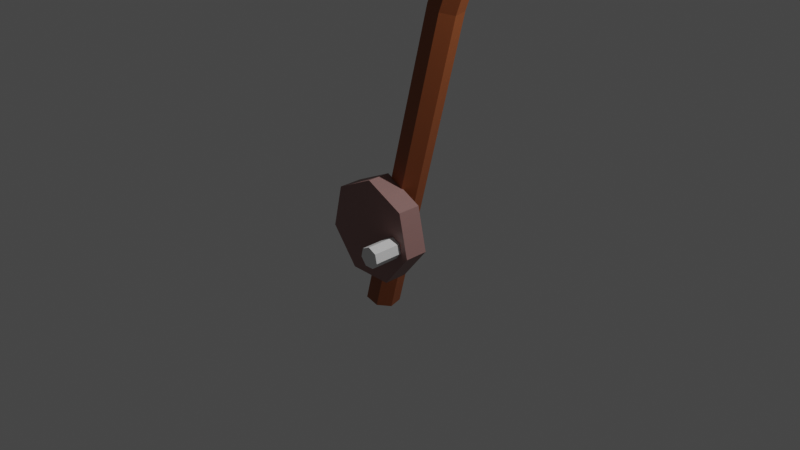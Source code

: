 # Source: FishingRod.blend  (saved by Blender 3.2.14; exported with 4.5.12 LTS)
import bpy
from mathutils import Matrix  # noqa: F401  (used for matrix-valued properties, if any)

bpy.ops.wm.read_factory_settings(use_empty=True)
scene = bpy.context.scene
scene.name = 'Scene'

# ---- collections
col_collection = bpy.data.collections.new('Collection'); scene.collection.children.link(col_collection)

# ---- materials (node trees are filled in below, after node groups)
mat_rodbody = bpy.data.materials.new('RodBody')
mat_rodbody.use_transparent_shadow = False
mat_material_001 = bpy.data.materials.new('Material.001')
mat_material_001.use_transparent_shadow = False

# ---- material node trees
mat_rodbody.use_nodes = True; mat_rodbody.node_tree.nodes.clear()
_N = mat_rodbody.node_tree.nodes; _L = mat_rodbody.node_tree.links
n0 = _N.new('ShaderNodeBsdfPrincipled'); n0.name = 'Principled BSDF'; n0.location = (10, 300)
n0.distribution = 'GGX'
n0.subsurface_method = 'RANDOM_WALK_SKIN'
n0.inputs[0].default_value = (0.2738, 0.07524, 0.02146, 1.0)
n0.inputs[3].default_value = 1.45
n0.inputs[27].default_value = (0.0, 0.0, 0.0, 1.0)
n0.inputs[28].default_value = 1.0
n1 = _N.new('ShaderNodeOutputMaterial'); n1.name = 'Material Output'; n1.location = (300, 300)
_L.new(n0.outputs[0], n1.inputs[0])
n1.is_active_output = True
mat_material_001.use_nodes = True; mat_material_001.node_tree.nodes.clear()
_N = mat_material_001.node_tree.nodes; _L = mat_material_001.node_tree.links
n0 = _N.new('ShaderNodeBsdfPrincipled'); n0.name = 'Principled BSDF'; n0.location = (10, 300)
n0.distribution = 'GGX'
n0.subsurface_method = 'RANDOM_WALK_SKIN'
n0.inputs[0].default_value = (0.2883, 0.1582, 0.1471, 1.0)
n0.inputs[3].default_value = 1.45
n0.inputs[27].default_value = (0.0, 0.0, 0.0, 1.0)
n0.inputs[28].default_value = 1.0
n1 = _N.new('ShaderNodeOutputMaterial'); n1.name = 'Material Output'; n1.location = (300, 300)
_L.new(n0.outputs[0], n1.inputs[0])
n1.is_active_output = True

# ---- world
world_world = bpy.data.worlds.new('World'); scene.world = world_world
world_world.use_nodes = True; world_world.node_tree.nodes.clear()
_N = world_world.node_tree.nodes; _L = world_world.node_tree.links
n0 = _N.new('ShaderNodeOutputWorld'); n0.name = 'World Output'; n0.location = (300, 300)
n1 = _N.new('ShaderNodeBackground'); n1.name = 'Background'; n1.location = (10, 300)
n1.inputs[0].default_value = (0.05088, 0.05088, 0.05088, 1.0)
_L.new(n1.outputs[0], n0.inputs[0])
n0.is_active_output = True
world_world.color = (0.05088, 0.05088, 0.05088)
world_world.use_sun_shadow = False
world_world.sun_shadow_jitter_overblur = 0.0

# ---- cameras
cam_camera = bpy.data.cameras.new('Camera')
cam_camera.clip_end = 100.0
cam_camera.ortho_scale = 7.314

# ---- lights
light_light = bpy.data.lights.new('Light', 'POINT')
light_light.transmission_factor = 0.0
light_light.energy = 1000.0
light_light.shadow_soft_size = 0.1
light_light.shadow_maximum_resolution = 0.006
light_light.use_absolute_resolution = True

# ---- meshes
me_cylinder = bpy.data.meshes.new('Cylinder')
me_cylinder.from_pydata([(0.0, 0.18, -1.0), (0.0, 0.18, 1.0), (0.1407, 0.1122, -1.0), (0.1407, 0.1122, 1.0), (0.1755, -0.04005, -1.0), (0.1755, -0.04005, 1.0), (0.0781, -0.1622, -1.0), (0.0781, -0.1622, 1.0), (-0.0781, -0.1622, -1.0), (-0.0781, -0.1622, 1.0), (-0.1755, -0.04005, -1.0), (-0.1755, -0.04005, 1.0), (-0.1407, 0.1122, -1.0), (-0.1407, 0.1122, 1.0), (0.1413, 0.1102, 2.416), (0.002277, 0.18, 2.43), (0.174, -0.04257, 2.415), (0.0756, -0.1633, 2.427), (-0.0797, -0.161, 2.444), (-0.175, -0.03752, 2.452), (-0.1385, 0.1142, 2.446), (0.3094, 0.1316, 3.987), (0.1754, 0.2047, 4.021), (0.3387, -0.02181, 3.985), (0.2413, -0.14, 4.016), (0.09053, -0.1341, 4.056), (-8.69e-05, -0.008392, 4.076), (0.03769, 0.1424, 4.06), (0.7753, 0.1896, 5.728), (0.6571, 0.269, 5.792), (0.7986, 0.03518, 5.725), (0.7095, -0.07797, 5.785), (0.5751, -0.06466, 5.863), (0.4965, 0.0651, 5.901), (0.533, 0.2136, 5.869), (1.756, 0.3019, 7.391), (1.652, 0.3855, 7.471), (1.776, 0.147, 7.388), (1.696, 0.03731, 7.465), (1.576, 0.05551, 7.564), (1.507, 0.1879, 7.61), (1.541, 0.3347, 7.569), (3.067, 0.441, 8.951), (2.962, 0.5246, 9.031), (3.086, 0.2861, 8.948), (3.006, 0.1764, 9.025), (2.887, 0.1946, 9.124), (2.818, 0.327, 9.17), (2.851, 0.4738, 9.129)], [], [(0, 1, 3, 2), (2, 3, 5, 4), (4, 5, 7, 6), (6, 7, 9, 8), (8, 9, 11, 10), (7, 5, 16, 17), (10, 11, 13, 12), (12, 13, 1, 0), (0, 2, 4, 6, 8, 10, 12), (16, 14, 21, 23), (13, 11, 19, 20), (9, 7, 17, 18), (1, 13, 20, 15), (5, 3, 14, 16), (11, 9, 18, 19), (3, 1, 15, 14), (27, 26, 33, 34), (15, 20, 27, 22), (19, 18, 25, 26), (17, 16, 23, 24), (14, 15, 22, 21), (20, 19, 26, 27), (18, 17, 24, 25), (29, 34, 41, 36), (25, 24, 31, 32), (23, 21, 28, 30), (22, 27, 34, 29), (26, 25, 32, 33), (24, 23, 30, 31), (21, 22, 29, 28), (41, 40, 47, 48), (33, 32, 39, 40), (31, 30, 37, 38), (28, 29, 36, 35), (34, 33, 40, 41), (32, 31, 38, 39), (30, 28, 35, 37), (42, 43, 48, 47, 46, 45, 44), (39, 38, 45, 46), (37, 35, 42, 44), (36, 41, 48, 43), (40, 39, 46, 47), (38, 37, 44, 45), (35, 36, 43, 42)])
_uv = me_cylinder.uv_layers.new(name='UVMap')
_uv.uv.foreach_set('vector', [1.0, 0.5, 1.0, 1.0, 0.8571, 1.0, 0.8571, 0.5, 0.8571, 0.5, 0.8571, 1.0, 0.7143, 1.0, 0.7143, 0.5, 0.7143, 0.5, 0.7143, 1.0, 0.5714, 1.0, 0.5714, 0.5, 0.5714, 0.5, 0.5714, 1.0, 0.4286, 1.0, 0.4286, 0.5, 0.4286, 0.5, 0.4286, 1.0, 0.2857, 1.0, 0.2857, 0.5, 0.5714, 1.0, 0.7143, 1.0, 0.7143, 1.0, 0.5714, 1.0, 0.2857, 0.5, 0.2857, 1.0, 0.1429, 1.0, 0.1429, 0.5, 0.1429, 0.5, 0.1429, 1.0, 2.98e-08, 1.0, 2.98e-08, 0.5, 0.75, 0.49, 0.9376, 0.3996, 0.984, 0.1966, 0.8541, 0.03377, 0.6459, 0.03377, 0.516, 0.1966, 0.5624, 0.3996, 0.7143, 1.0, 0.8571, 1.0, 0.8571, 1.0, 0.7143, 1.0, 0.1429, 1.0, 0.2857, 1.0, 0.2857, 1.0, 0.1429, 1.0, 0.4286, 1.0, 0.5714, 1.0, 0.5714, 1.0, 0.4286, 1.0, 2.98e-08, 1.0, 0.1429, 1.0, 0.1429, 1.0, 2.98e-08, 1.0, 0.7143, 1.0, 0.8571, 1.0, 0.8571, 1.0, 0.7143, 1.0, 0.2857, 1.0, 0.4286, 1.0, 0.4286, 1.0, 0.2857, 1.0, 0.8571, 1.0, 1.0, 1.0, 1.0, 1.0, 0.8571, 1.0, 0.1429, 1.0, 0.2857, 1.0, 0.2857, 1.0, 0.1429, 1.0, 2.98e-08, 1.0, 0.1429, 1.0, 0.1429, 1.0, 2.98e-08, 1.0, 0.2857, 1.0, 0.4286, 1.0, 0.4286, 1.0, 0.2857, 1.0, 0.5714, 1.0, 0.7143, 1.0, 0.7143, 1.0, 0.5714, 1.0, 0.8571, 1.0, 1.0, 1.0, 1.0, 1.0, 0.8571, 1.0, 0.1429, 1.0, 0.2857, 1.0, 0.2857, 1.0, 0.1429, 1.0, 0.4286, 1.0, 0.5714, 1.0, 0.5714, 1.0, 0.4286, 1.0, 2.98e-08, 1.0, 0.1429, 1.0, 0.1429, 1.0, 2.98e-08, 1.0, 0.4286, 1.0, 0.5714, 1.0, 0.5714, 1.0, 0.4286, 1.0, 0.7143, 1.0, 0.8571, 1.0, 0.8571, 1.0, 0.7143, 1.0, 2.98e-08, 1.0, 0.1429, 1.0, 0.1429, 1.0, 2.98e-08, 1.0, 0.2857, 1.0, 0.4286, 1.0, 0.4286, 1.0, 0.2857, 1.0, 0.5714, 1.0, 0.7143, 1.0, 0.7143, 1.0, 0.5714, 1.0, 0.8571, 1.0, 1.0, 1.0, 1.0, 1.0, 0.8571, 1.0, 0.1429, 1.0, 0.2857, 1.0, 0.2857, 1.0, 0.1429, 1.0, 0.2857, 1.0, 0.4286, 1.0, 0.4286, 1.0, 0.2857, 1.0, 0.5714, 1.0, 0.7143, 1.0, 0.7143, 1.0, 0.5714, 1.0, 0.8571, 1.0, 1.0, 1.0, 1.0, 1.0, 0.8571, 1.0, 0.1429, 1.0, 0.2857, 1.0, 0.2857, 1.0, 0.1429, 1.0, 0.4286, 1.0, 0.5714, 1.0, 0.5714, 1.0, 0.4286, 1.0, 0.7143, 1.0, 0.8571, 1.0, 0.8571, 1.0, 0.7143, 1.0, 0.4376, 0.3996, 0.25, 0.49, 0.06236, 0.3996, 0.01602, 0.1966, 0.1459, 0.03377, 0.3541, 0.03377, 0.484, 0.1966, 0.4286, 1.0, 0.5714, 1.0, 0.5714, 1.0, 0.4286, 1.0, 0.7143, 1.0, 0.8571, 1.0, 0.8571, 1.0, 0.7143, 1.0, 2.98e-08, 1.0, 0.1429, 1.0, 0.1429, 1.0, 2.98e-08, 1.0, 0.2857, 1.0, 0.4286, 1.0, 0.4286, 1.0, 0.2857, 1.0, 0.5714, 1.0, 0.7143, 1.0, 0.7143, 1.0, 0.5714, 1.0, 0.8571, 1.0, 1.0, 1.0, 1.0, 1.0, 0.8571, 1.0])
me_cylinder.materials.append(mat_rodbody)
me_cylinder.update()
me_cylinder_001 = bpy.data.meshes.new('Cylinder.001')
me_cylinder_001.from_pydata([(0.0, 0.18, -1.0), (0.0, 0.18, 1.0), (0.1407, 0.1122, -1.0), (0.1407, 0.1122, 1.0), (0.1755, -0.04005, -1.0), (0.1755, -0.04005, 1.0), (0.0781, -0.1622, -1.0), (0.0781, -0.1622, 1.0), (-0.0781, -0.1622, -1.0), (-0.0781, -0.1622, 1.0), (-0.1755, -0.04005, -1.0), (-0.1755, -0.04005, 1.0), (-0.1407, 0.1122, -1.0), (-0.1407, 0.1122, 1.0)], [], [(0, 1, 3, 2), (2, 3, 5, 4), (4, 5, 7, 6), (6, 7, 9, 8), (8, 9, 11, 10), (3, 1, 13, 11, 9, 7, 5), (10, 11, 13, 12), (12, 13, 1, 0), (0, 2, 4, 6, 8, 10, 12)])
_uv = me_cylinder_001.uv_layers.new(name='UVMap')
_uv.uv.foreach_set('vector', [1.0, 0.5, 1.0, 1.0, 0.8571, 1.0, 0.8571, 0.5, 0.8571, 0.5, 0.8571, 1.0, 0.7143, 1.0, 0.7143, 0.5, 0.7143, 0.5, 0.7143, 1.0, 0.5714, 1.0, 0.5714, 0.5, 0.5714, 0.5, 0.5714, 1.0, 0.4286, 1.0, 0.4286, 0.5, 0.4286, 0.5, 0.4286, 1.0, 0.2857, 1.0, 0.2857, 0.5, 0.4376, 0.3996, 0.25, 0.49, 0.06236, 0.3996, 0.01602, 0.1966, 0.1459, 0.03377, 0.3541, 0.03377, 0.484, 0.1966, 0.2857, 0.5, 0.2857, 1.0, 0.1429, 1.0, 0.1429, 0.5, 0.1429, 0.5, 0.1429, 1.0, 2.98e-08, 1.0, 2.98e-08, 0.5, 0.75, 0.49, 0.9376, 0.3996, 0.984, 0.1966, 0.8541, 0.03377, 0.6459, 0.03377, 0.516, 0.1966, 0.5624, 0.3996])
me_cylinder_001.materials.append(mat_material_001)
me_cylinder_001.update()
me_cylinder_002 = bpy.data.meshes.new('Cylinder.002')
me_cylinder_002.from_pydata([(0.0, 0.18, -1.0), (0.0, 0.18, 1.0), (0.1407, 0.1122, -1.0), (0.1407, 0.1122, 1.0), (0.1755, -0.04005, -1.0), (0.1755, -0.04005, 1.0), (0.0781, -0.1622, -1.0), (0.0781, -0.1622, 1.0), (-0.0781, -0.1622, -1.0), (-0.0781, -0.1622, 1.0), (-0.1755, -0.04005, -1.0), (-0.1755, -0.04005, 1.0), (-0.1407, 0.1122, -1.0), (-0.1407, 0.1122, 1.0)], [], [(0, 1, 3, 2), (2, 3, 5, 4), (4, 5, 7, 6), (6, 7, 9, 8), (8, 9, 11, 10), (3, 1, 13, 11, 9, 7, 5), (10, 11, 13, 12), (12, 13, 1, 0), (0, 2, 4, 6, 8, 10, 12)])
_uv = me_cylinder_002.uv_layers.new(name='UVMap')
_uv.uv.foreach_set('vector', [1.0, 0.5, 1.0, 1.0, 0.8571, 1.0, 0.8571, 0.5, 0.8571, 0.5, 0.8571, 1.0, 0.7143, 1.0, 0.7143, 0.5, 0.7143, 0.5, 0.7143, 1.0, 0.5714, 1.0, 0.5714, 0.5, 0.5714, 0.5, 0.5714, 1.0, 0.4286, 1.0, 0.4286, 0.5, 0.4286, 0.5, 0.4286, 1.0, 0.2857, 1.0, 0.2857, 0.5, 0.4376, 0.3996, 0.25, 0.49, 0.06236, 0.3996, 0.01602, 0.1966, 0.1459, 0.03377, 0.3541, 0.03377, 0.484, 0.1966, 0.2857, 0.5, 0.2857, 1.0, 0.1429, 1.0, 0.1429, 0.5, 0.1429, 0.5, 0.1429, 1.0, 2.98e-08, 1.0, 2.98e-08, 0.5, 0.75, 0.49, 0.9376, 0.3996, 0.984, 0.1966, 0.8541, 0.03377, 0.6459, 0.03377, 0.516, 0.1966, 0.5624, 0.3996])
me_cylinder_002.update()

# ---- objects
ob_light = bpy.data.objects.new('Light', light_light)
ob_camera = bpy.data.objects.new('Camera', cam_camera)
ob_cylinder = bpy.data.objects.new('Cylinder', me_cylinder)
ob_cylinder_001 = bpy.data.objects.new('Cylinder.001', me_cylinder_001)
ob_cylinder_002 = bpy.data.objects.new('Cylinder.002', me_cylinder_002)

# ---- transforms, parenting, visibility, modifiers, constraints
ob_light.location = (4.076, 1.005, 5.904)
ob_light.rotation_euler = (0.6503, 0.05522, 1.866)
ob_light.lock_rotations_4d = False
ob_light.empty_display_type = 'ARROWS'
ob_light.color = (0.0, 0.0, 0.0, 0.0)
ob_light.lineart.crease_threshold = 0.0
ob_camera.location = (7.359, -6.926, 4.958)
ob_camera.rotation_euler = (1.109, 0.0, 0.8149)
ob_camera.lock_rotations_4d = False
ob_camera.empty_display_type = 'ARROWS'
ob_camera.color = (0.0, 0.0, 0.0, 0.0)
ob_camera.display_type = 'WIRE'
ob_camera.lineart.crease_threshold = 0.0
ob_cylinder.location = (0.0, 0.0, -0.03266)
ob_cylinder.rotation_euler = (0.0, 0.2515, 0.0)
ob_cylinder_001.location = (0.0, -0.2737, 0.0)
ob_cylinder_001.rotation_euler = (1.571, -0.0, 0.0)
ob_cylinder_001.scale = (3.044, 3.044, 0.1262)
ob_cylinder_002.location = (0.3352, -0.5246, -0.05946)
ob_cylinder_002.rotation_euler = (1.571, -0.0, 0.0)
ob_cylinder_002.scale = (0.625, 0.625, 0.1867)

# ---- collection membership
col_collection.objects.link(ob_light)
col_collection.objects.link(ob_camera)
col_collection.objects.link(ob_cylinder)
col_collection.objects.link(ob_cylinder_001)
col_collection.objects.link(ob_cylinder_002)

# ---- scene / render settings (as saved in the file)
scene.camera = ob_camera
scene.frame_start = 1; scene.frame_end = 250; scene.frame_set(1)
scene.render.engine = 'BLENDER_EEVEE_NEXT'
scene.cycles.sampling_pattern = 'TABULATED_SOBOL'
scene.cycles.use_light_tree = False
scene.view_settings.view_transform = 'Filmic'
bpy.context.view_layer.update()
